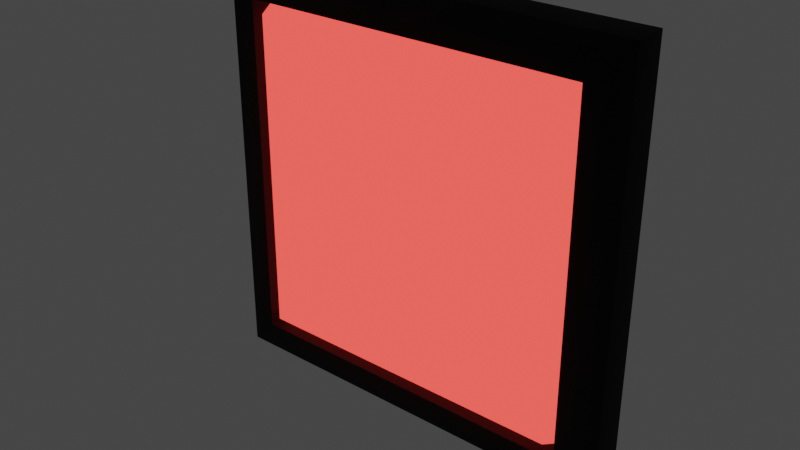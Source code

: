 # Source: PstryczekOFF.blend  (saved by Blender 3.1.7; exported with 4.5.12 LTS)
import bpy
from mathutils import Matrix  # noqa: F401  (used for matrix-valued properties, if any)

bpy.ops.wm.read_factory_settings(use_empty=True)
scene = bpy.context.scene
scene.name = 'Scene'

# ---- collections
col_pstryczek1 = bpy.data.collections.new('Pstryczek1'); scene.collection.children.link(col_pstryczek1)

# ---- materials (node trees are filled in below, after node groups)
mat_material = bpy.data.materials.new('Material')
mat_material.alpha_threshold = 0.0
mat_material.use_transparent_shadow = False
mat_material.line_color = (0.0, 0.0, 0.0, 1.0)
mat_material_001 = bpy.data.materials.new('Material.001')
mat_material_001.use_transparent_shadow = False

# ---- node groups
ng_auto_smooth = bpy.data.node_groups.new('Auto Smooth', 'GeometryNodeTree')
_s = ng_auto_smooth.interface.new_socket(name='Geometry', in_out='OUTPUT', socket_type='NodeSocketGeometry')
_s = ng_auto_smooth.interface.new_socket(name='Geometry', in_out='INPUT', socket_type='NodeSocketGeometry')
_s = ng_auto_smooth.interface.new_socket(name='Angle', in_out='INPUT', socket_type='NodeSocketFloat')
_s.subtype = 'ANGLE'
_s.min_value = 0.0
_s.max_value = 3.142
ng_auto_smooth.is_modifier = True
_N = ng_auto_smooth.nodes; _L = ng_auto_smooth.links
n0 = _N.new('NodeGroupOutput'); n0.name = 'Group Output'; n0.location = (480, -100)
n1 = _N.new('NodeGroupInput'); n1.name = 'Group Input'; n1.location = (-420, -300)
n2 = _N.new('NodeGroupInput'); n2.name = 'Group Input.001'; n2.location = (-60, -100)
n3 = _N.new('GeometryNodeSetShadeSmooth'); n3.name = 'Set Shade Smooth'; n3.location = (120, -100)
n3.domain = 'EDGE'
n4 = _N.new('GeometryNodeSetShadeSmooth'); n4.name = 'Set Shade Smooth.001'; n4.location = (300, -100)
n5 = _N.new('GeometryNodeInputMeshEdgeAngle'); n5.name = 'Edge Angle'; n5.location = (-420, -220)
n6 = _N.new('GeometryNodeInputEdgeSmooth'); n6.name = 'Is Edge Smooth'; n6.location = (-60, -160)
n7 = _N.new('GeometryNodeInputShadeSmooth'); n7.name = 'Is Face Smooth'; n7.location = (-240, -340)
n8 = _N.new('FunctionNodeBooleanMath'); n8.name = 'Boolean Math'; n8.location = (-60, -220)
n9 = _N.new('FunctionNodeCompare'); n9.name = 'Compare'; n9.location = (-240, -180)
n9.operation = 'LESS_EQUAL'
_L.new(n5.outputs[0], n9.inputs[0])
_L.new(n4.outputs[0], n0.inputs[0])
_L.new(n1.outputs[1], n9.inputs[1])
_L.new(n9.outputs[0], n8.inputs[0])
_L.new(n7.outputs[0], n8.inputs[1])
_L.new(n2.outputs[0], n3.inputs[0])
_L.new(n6.outputs[0], n3.inputs[1])
_L.new(n3.outputs[0], n4.inputs[0])
_L.new(n8.outputs[0], n3.inputs[2])
n0.is_active_output = True

# ---- material node trees
mat_material.use_nodes = True; mat_material.node_tree.nodes.clear()
_N = mat_material.node_tree.nodes; _L = mat_material.node_tree.links
n0 = _N.new('ShaderNodeOutputMaterial'); n0.name = 'Material Output'; n0.location = (300, 300)
n1 = _N.new('ShaderNodeBsdfPrincipled'); n1.name = 'Principled BSDF'; n1.location = (10, 300)
n1.distribution = 'GGX'
n1.subsurface_method = 'RANDOM_WALK_SKIN'
n1.inputs[0].default_value = (0.0, 0.0, 0.0, 1.0)
n1.inputs[2].default_value = 1.0
n1.inputs[3].default_value = 1.45
n1.inputs[24].default_value = 0.03465
n1.inputs[27].default_value = (0.0, 0.0, 0.0, 1.0)
n1.inputs[28].default_value = 1.0
_L.new(n1.outputs[0], n0.inputs[0])
n0.is_active_output = True
mat_material_001.use_nodes = True; mat_material_001.node_tree.nodes.clear()
_N = mat_material_001.node_tree.nodes; _L = mat_material_001.node_tree.links
n0 = _N.new('ShaderNodeOutputMaterial'); n0.name = 'Material Output'; n0.location = (300, 300)
n1 = _N.new('ShaderNodeEmission'); n1.name = 'Emission'; n1.location = (10, 300)
n1.inputs[0].default_value = (1.0, 0.05709, 0.04679, 1.0)
n1.inputs[1].default_value = 2.0
_L.new(n1.outputs[0], n0.inputs[0])
n0.is_active_output = True

# ---- world
world_world = bpy.data.worlds.new('World'); scene.world = world_world
world_world.use_nodes = True; world_world.node_tree.nodes.clear()
_N = world_world.node_tree.nodes; _L = world_world.node_tree.links
n0 = _N.new('ShaderNodeOutputWorld'); n0.name = 'World Output'; n0.location = (300, 300)
n1 = _N.new('ShaderNodeBackground'); n1.name = 'Background'; n1.location = (10, 300)
n1.inputs[0].default_value = (0.05088, 0.05088, 0.05088, 1.0)
_L.new(n1.outputs[0], n0.inputs[0])
n0.is_active_output = True
world_world.color = (0.05088, 0.05088, 0.05088)
world_world.use_sun_shadow = False
world_world.sun_shadow_jitter_overblur = 0.0

# ---- meshes
me_cube_001 = bpy.data.meshes.new('Cube.001')
me_cube_001.from_pydata([(-1.0, 0.1724, -1.0), (-1.0, 0.1724, 1.0), (1.0, 0.1724, -1.0), (1.0, 0.1724, 1.0), (-0.8137, -0.007749, -0.8137), (-1.0, 0.1015, -1.0), (-0.9454, 0.006893, -0.9454), (-0.9854, 0.04689, -0.9854), (-0.8137, -0.007749, 0.8137), (-1.0, 0.1015, 1.0), (-0.9454, 0.006893, 0.9454), (-0.9854, 0.04689, 0.9854), (0.8137, -0.007749, -0.8137), (1.0, 0.1015, -1.0), (0.9454, 0.006893, -0.9454), (0.9854, 0.04689, -0.9854), (0.8137, -0.007749, 0.8137), (1.0, 0.1015, 1.0), (0.9454, 0.006893, 0.9454), (0.9854, 0.04689, 0.9854), (-0.8907, -0.007749, -0.8907), (-0.8907, -0.007749, 0.8907), (0.8907, -0.007749, 0.8907), (0.8907, -0.007749, -0.8907), (-0.7572, -0.007749, -0.7572), (-0.7572, -0.007749, 0.7572), (0.7572, -0.007749, 0.7572), (0.7572, -0.007749, -0.7572), (-0.8137, 0.1534, -0.8137), (-0.8137, 0.1534, 0.8137), (0.8137, 0.1534, 0.8137), (0.8137, 0.1534, -0.8137), (-0.6524, -0.06588, -0.6524), (-0.4511, -0.1235, -0.4511), (-0.2954, -0.1453, -0.2954), (-0.6524, -0.06588, 0.6524), (-0.2954, -0.1453, 0.2954), (-0.4511, -0.1235, 0.4511), (0.6524, -0.06588, 0.6524), (0.4511, -0.1235, 0.4511), (0.2954, -0.1453, 0.2954), (0.6524, -0.06588, -0.6524), (0.2954, -0.1453, -0.2954), (0.4511, -0.1235, -0.4511), (-0.05101, -0.1804, -0.05101), (-0.1804, -0.1678, -0.1804), (-0.05101, -0.1804, 0.05101), (-0.1804, -0.1678, 0.1804), (0.05101, -0.1804, 0.05101), (0.1804, -0.1678, 0.1804), (0.05101, -0.1804, -0.05101), (0.1804, -0.1678, -0.1804)], [], [(16, 8, 29, 30), (0, 1, 3, 2), (3, 1, 9, 17), (5, 9, 1, 0), (2, 3, 17, 13), (20, 21, 10, 6), (6, 10, 11, 7), (7, 11, 9, 5), (22, 23, 14, 18), (18, 14, 15, 19), (19, 15, 13, 17), (5, 13, 15, 7), (7, 15, 14, 6), (6, 14, 23, 20), (17, 9, 11, 19), (19, 11, 10, 18), (18, 10, 21, 22), (0, 2, 13, 5), (4, 8, 21, 20), (16, 12, 23, 22), (12, 4, 20, 23), (8, 16, 22, 21), (12, 16, 30, 31), (4, 12, 31, 28), (8, 4, 28, 29), (24, 25, 29, 28), (26, 27, 31, 30), (27, 24, 28, 31), (25, 26, 30, 29), (24, 27, 41, 32), (26, 25, 35, 38), (47, 49, 40, 36), (27, 26, 38, 41), (50, 48, 46, 44), (34, 36, 37, 33), (33, 37, 35, 32), (40, 42, 43, 39), (39, 43, 41, 38), (45, 47, 36, 34), (42, 34, 33, 43), (43, 33, 32, 41), (49, 51, 42, 40), (36, 40, 39, 37), (37, 39, 38, 35), (25, 24, 32, 35), (44, 46, 47, 45), (48, 50, 51, 49), (50, 44, 45, 51), (46, 48, 49, 47), (51, 45, 34, 42)])
me_cube_001.polygons.foreach_set('use_smooth', [True] * 50)
me_cube_001.polygons.foreach_set('material_index', [0, 0, 0, 0, 0, 0, 0, 0, 0, 0, 0, 0, 0, 0, 0, 0, 0, 0, 0, 0, 0, 0, 0, 0, 0, 1, 1, 1, 1, 1, 1, 1, 1, 1, 1, 1, 1, 1, 1, 1, 1, 1, 1, 1, 1, 1, 1, 1, 1, 1])
_uv = me_cube_001.uv_layers.new(name='UVMap')
_uv.uv.foreach_set('vector', [0.6017, 0.7733, 0.6017, 0.9767, 0.6017, 0.9767, 0.6017, 0.7733, 0.375, 0.25, 0.625, 0.25, 0.625, 0.5, 0.375, 0.5, 0.625, 0.5, 0.875, 0.5, 0.875, 0.5983, 0.625, 0.5983, 0.375, 0.1517, 0.625, 0.1517, 0.625, 0.25, 0.375, 0.25, 0.375, 0.5, 0.625, 0.5, 0.625, 0.5983, 0.375, 0.5983, 0.3887, 0.9863, 0.6113, 0.9863, 0.6182, 0.9932, 0.3818, 0.9932, 0.3818, 0.9932, 0.6182, 0.9932, 0.6232, 1.0, 0.3768, 1.0, 0.3768, 0.07584, 0.6232, 0.07584, 0.625, 0.1517, 0.375, 0.1517, 0.6113, 0.7637, 0.3887, 0.7637, 0.3818, 0.7568, 0.6182, 0.7568, 0.6182, 0.7568, 0.3818, 0.7568, 0.3768, 0.6742, 0.6232, 0.6742, 0.6232, 0.6742, 0.3768, 0.6742, 0.375, 0.5983, 0.625, 0.5983, 0.125, 0.5983, 0.375, 0.5983, 0.3732, 0.6742, 0.1268, 0.6742, 0.375, 0.9982, 0.375, 0.7518, 0.3818, 0.7568, 0.3818, 0.9932, 0.3818, 0.9932, 0.3818, 0.7568, 0.3887, 0.7637, 0.3887, 0.9863, 0.625, 0.5983, 0.875, 0.5983, 0.8732, 0.6742, 0.6268, 0.6742, 0.625, 0.7518, 0.625, 0.9982, 0.6182, 0.9932, 0.6182, 0.7568, 0.6182, 0.7568, 0.6182, 0.9932, 0.6113, 0.9863, 0.6113, 0.7637, 0.125, 0.5, 0.375, 0.5, 0.375, 0.5983, 0.125, 0.5983, 0.3983, 0.9767, 0.6017, 0.9767, 0.6113, 0.9863, 0.3887, 0.9863, 0.6017, 0.7733, 0.3983, 0.7733, 0.3887, 0.7637, 0.6113, 0.7637, 0.3983, 0.7733, 0.3983, 0.9767, 0.3887, 0.9863, 0.3887, 0.7637, 0.6017, 0.9767, 0.6017, 0.7733, 0.6113, 0.7637, 0.6113, 0.9863, 0.3983, 0.7733, 0.6017, 0.7733, 0.6017, 0.7733, 0.3983, 0.7733, 0.3983, 0.9767, 0.3983, 0.7733, 0.3983, 0.7733, 0.3983, 0.9767, 0.6017, 0.9767, 0.3983, 0.9767, 0.3983, 0.9767, 0.6017, 0.9767, 0.401, 0.974, 0.599, 0.974, 0.6017, 0.9767, 0.3983, 0.9767, 0.599, 0.776, 0.401, 0.776, 0.3983, 0.7733, 0.6017, 0.7733, 0.401, 0.776, 0.401, 0.974, 0.3983, 0.9767, 0.3983, 0.7733, 0.599, 0.974, 0.599, 0.776, 0.6017, 0.7733, 0.6017, 0.9767, 0.401, 0.974, 0.401, 0.776, 0.401, 0.776, 0.401, 0.974, 0.599, 0.776, 0.599, 0.974, 0.599, 0.974, 0.599, 0.776, 0.5824, 0.9574, 0.5824, 0.7926, 0.5889, 0.7861, 0.5889, 0.9639, 0.401, 0.776, 0.599, 0.776, 0.599, 0.776, 0.401, 0.776, 0.4655, 0.8405, 0.5345, 0.8405, 0.5345, 0.9095, 0.4655, 0.9095, 0.4111, 0.9639, 0.5889, 0.9639, 0.5976, 0.9726, 0.4024, 0.9726, 0.4024, 0.9726, 0.5976, 0.9726, 0.599, 0.974, 0.401, 0.974, 0.5889, 0.7861, 0.4111, 0.7861, 0.4024, 0.7774, 0.5976, 0.7774, 0.5976, 0.7774, 0.4024, 0.7774, 0.401, 0.776, 0.599, 0.776, 0.4176, 0.9574, 0.5824, 0.9574, 0.5889, 0.9639, 0.4111, 0.9639, 0.4111, 0.7861, 0.4111, 0.9639, 0.4024, 0.9726, 0.4024, 0.7774, 0.4024, 0.7774, 0.4024, 0.9726, 0.401, 0.974, 0.401, 0.776, 0.5824, 0.7926, 0.4176, 0.7926, 0.4111, 0.7861, 0.5889, 0.7861, 0.5889, 0.9639, 0.5889, 0.7861, 0.5976, 0.7774, 0.5976, 0.9726, 0.5976, 0.9726, 0.5976, 0.7774, 0.599, 0.776, 0.599, 0.974, 0.599, 0.974, 0.401, 0.974, 0.401, 0.974, 0.599, 0.974, 0.4655, 0.9095, 0.5345, 0.9095, 0.5824, 0.9574, 0.4176, 0.9574, 0.5345, 0.8405, 0.4655, 0.8405, 0.4176, 0.7926, 0.5824, 0.7926, 0.4655, 0.8405, 0.4655, 0.9095, 0.4176, 0.9574, 0.4176, 0.7926, 0.5345, 0.9095, 0.5345, 0.8405, 0.5824, 0.7926, 0.5824, 0.9574, 0.4176, 0.7926, 0.4176, 0.9574, 0.4111, 0.9639, 0.4111, 0.7861])
me_cube_001.materials.append(mat_material)
me_cube_001.materials.append(mat_material_001)
me_cube_001.use_remesh_fix_poles = True
me_cube_001.use_remesh_preserve_attributes = False
me_cube_001.update()

# ---- objects
ob_cube = bpy.data.objects.new('Cube', me_cube_001)

# ---- transforms, parenting, visibility, modifiers, constraints
ob_cube.location = (0.0, 0.0, 0.0)
_m = ob_cube.modifiers.new('Auto Smooth', 'NODES')
_m.node_group = ng_auto_smooth
_gi = [s.identifier for s in ng_auto_smooth.interface.items_tree if s.item_type == 'SOCKET' and s.in_out == 'INPUT']
_m[_gi[1]] = 0.5236  # Angle

# ---- collection membership
col_pstryczek1.objects.link(ob_cube)

# ---- scene / render settings (as saved in the file)
scene.frame_start = 1; scene.frame_end = 250; scene.frame_set(71)
scene.render.engine = 'BLENDER_EEVEE_NEXT'
scene.cycles.sampling_pattern = 'TABULATED_SOBOL'
scene.cycles.use_light_tree = False
scene.view_settings.view_transform = 'Filmic'
bpy.context.view_layer.update()

# ---- added for rendering (the .blend has no active camera): camera
cam_auto = bpy.data.cameras.new('AutoCamera')
cam_auto.lens = 50.0
cam_auto.sensor_width = 36.0
cam_auto.clip_end = 1000.0
ob_auto_camera = bpy.data.objects.new('AutoCamera', cam_auto)
scene.collection.objects.link(ob_auto_camera)
ob_auto_camera.location = (2.6372, -3.16864, 2.10976)
ob_auto_camera.rotation_euler = (1.09748, -7.21219e-08, 0.694738)
scene.camera = ob_auto_camera
bpy.context.view_layer.update()

